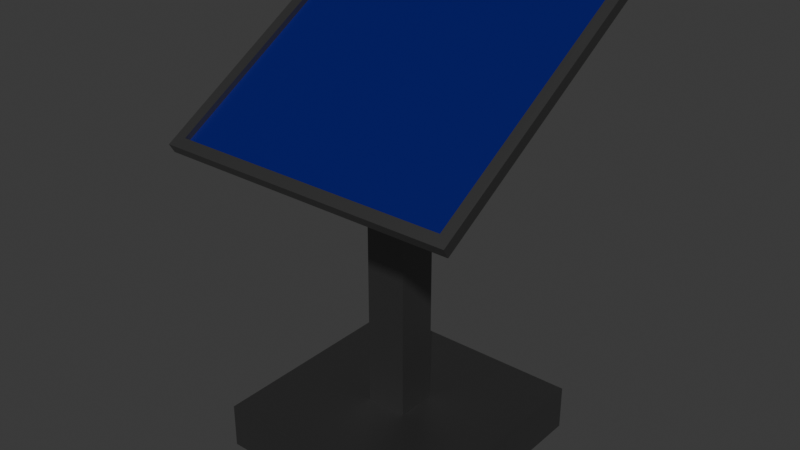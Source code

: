 # Source: Console.blend  (saved by Blender 4.5.90; exported with 4.5.12 LTS)
import bpy
from mathutils import Matrix  # noqa: F401  (used for matrix-valued properties, if any)

bpy.ops.wm.read_factory_settings(use_empty=True)
scene = bpy.context.scene
scene.name = 'Scene'

# ---- collections
col_collection = bpy.data.collections.new('Collection'); scene.collection.children.link(col_collection)

# ---- materials (node trees are filled in below, after node groups)
mat_material = bpy.data.materials.new('Material')
mat_material.alpha_threshold = 0.0
mat_material.roughness = 0.5
mat_material.line_color = (0.0, 0.0, 0.0, 1.0)
mat_material_001 = bpy.data.materials.new('Material.001')

# ---- material node trees
mat_material.use_nodes = True; mat_material.node_tree.nodes.clear()
_N = mat_material.node_tree.nodes; _L = mat_material.node_tree.links
n0 = _N.new('ShaderNodeOutputMaterial'); n0.name = 'Material Output'; n0.location = (200, 100)
n1 = _N.new('ShaderNodeBsdfPrincipled'); n1.name = 'Principled BSDF'; n1.location = (-200, 100)
n1.inputs[0].default_value = (0.2025, 0.2025, 0.2025, 1.0)
n1.inputs[1].default_value = 1.0
n1.inputs[3].default_value = 1.45
_L.new(n1.outputs[0], n0.inputs[0])
n0.is_active_output = True
mat_material_001.use_nodes = True; mat_material_001.node_tree.nodes.clear()
_N = mat_material_001.node_tree.nodes; _L = mat_material_001.node_tree.links
n0 = _N.new('ShaderNodeBsdfPrincipled'); n0.name = 'Principled BSDF'; n0.location = (-200, 100)
n0.inputs[0].default_value = (0.0, 0.00139, 0.141, 1.0)
n1 = _N.new('ShaderNodeOutputMaterial'); n1.name = 'Material Output'; n1.location = (200, 100)
_L.new(n0.outputs[0], n1.inputs[0])
n1.is_active_output = True

# ---- world
world_world = bpy.data.worlds.new('World'); scene.world = world_world
world_world.use_nodes = True; world_world.node_tree.nodes.clear()
_N = world_world.node_tree.nodes; _L = world_world.node_tree.links
n0 = _N.new('ShaderNodeOutputWorld'); n0.name = 'World Output'; n0.location = (200, 100)
n1 = _N.new('ShaderNodeBackground'); n1.name = 'Background'; n1.location = (-200, 100)
n1.inputs[0].default_value = (0.05088, 0.05088, 0.05088, 1.0)
_L.new(n1.outputs[0], n0.inputs[0])
n0.is_active_output = True
world_world.color = (0.05088, 0.05088, 0.05088)
world_world.sun_shadow_jitter_overblur = 0.0

# ---- meshes
me_cube = bpy.data.meshes.new('Cube')
me_cube.from_pydata([(0.1811, 0.1811, 0.3416), (1.0, 1.0, -0.05566), (0.1811, -0.1811, 0.3416), (1.0, -1.0, -0.05566), (-0.1811, 0.1811, 0.3416), (-1.0, 1.0, -0.05566), (-0.1811, -0.1811, 0.3416), (-1.0, -1.0, -0.05566), (1.0, -1.0, 0.3416), (-1.0, -1.0, 0.3416), (1.0, 1.0, 0.3416), (-1.0, 1.0, 0.3416), (0.1811, -0.1811, 3.047), (-0.1811, -0.1811, 3.047), (0.1811, 0.1811, 3.047), (-0.1811, 0.1811, 3.047), (1.316, -1.107, 2.634), (-1.316, -1.107, 2.634), (1.316, 1.154, 3.984), (-1.316, 1.154, 3.984), (1.22, -1.071, 2.762), (-1.22, -1.071, 2.762), (1.22, 1.024, 4.013), (-1.22, 1.024, 4.013), (1.316, -1.154, 2.713), (-1.316, -1.154, 2.713), (1.316, 1.107, 4.062), (-1.316, 1.107, 4.062), (1.22, -1.046, 2.72), (-1.22, -1.046, 2.72), (1.22, 1.049, 3.971), (-1.22, 1.049, 3.971)], [], [(4, 6, 13, 15), (3, 8, 9, 7), (7, 9, 11, 5), (5, 1, 3, 7), (1, 10, 8, 3), (5, 11, 10, 1), (2, 6, 9, 8), (0, 2, 8, 10), (6, 4, 11, 9), (4, 0, 10, 11), (13, 12, 16, 17), (6, 2, 12, 13), (0, 4, 15, 14), (2, 0, 14, 12), (18, 19, 27, 26), (14, 15, 19, 18), (12, 14, 18, 16), (15, 13, 17, 19), (23, 21, 29, 31), (16, 18, 26, 24), (19, 17, 25, 27), (17, 16, 24, 25), (20, 21, 25, 24), (22, 20, 24, 26), (21, 23, 27, 25), (23, 22, 26, 27), (30, 31, 29, 28), (21, 20, 28, 29), (22, 23, 31, 30), (20, 22, 30, 28)])
me_cube.polygons.foreach_set('material_index', [0, 0, 0, 0, 0, 0, 0, 0, 0, 0, 0, 0, 0, 0, 0, 0, 0, 0, 0, 0, 0, 0, 0, 0, 0, 0, 1, 0, 0, 0])
_uv = me_cube.uv_layers.new(name='UVMap')
_uv.uv.foreach_set('vector', [0.7726, 0.6024, 0.7726, 0.6476, 0.7726, 0.6476, 0.7726, 0.6024, 0.375, 0.75, 0.625, 0.75, 0.625, 1.0, 0.375, 1.0, 0.375, 0.0, 0.625, 0.0, 0.625, 0.25, 0.375, 0.25, 0.125, 0.5, 0.375, 0.5, 0.375, 0.75, 0.125, 0.75, 0.375, 0.5, 0.625, 0.5, 0.625, 0.75, 0.375, 0.75, 0.375, 0.25, 0.625, 0.25, 0.625, 0.5, 0.375, 0.5, 0.7274, 0.6476, 0.7726, 0.6476, 0.875, 0.75, 0.625, 0.75, 0.7274, 0.6024, 0.7274, 0.6476, 0.625, 0.75, 0.625, 0.5, 0.7726, 0.6476, 0.7726, 0.6024, 0.875, 0.5, 0.875, 0.75, 0.7726, 0.6024, 0.7274, 0.6024, 0.625, 0.5, 0.875, 0.5, 0.7726, 0.6476, 0.7274, 0.6476, 0.7274, 0.6476, 0.7726, 0.6476, 0.7726, 0.6476, 0.7274, 0.6476, 0.7274, 0.6476, 0.7726, 0.6476, 0.7274, 0.6024, 0.7726, 0.6024, 0.7726, 0.6024, 0.7274, 0.6024, 0.7274, 0.6476, 0.7274, 0.6024, 0.7274, 0.6024, 0.7274, 0.6476, 0.7274, 0.6024, 0.7726, 0.6024, 0.7726, 0.6024, 0.7274, 0.6024, 0.7274, 0.6024, 0.7726, 0.6024, 0.7726, 0.6024, 0.7274, 0.6024, 0.7274, 0.6476, 0.7274, 0.6024, 0.7274, 0.6024, 0.7274, 0.6476, 0.7726, 0.6024, 0.7726, 0.6476, 0.7726, 0.6476, 0.7726, 0.6024, 0.771, 0.604, 0.771, 0.646, 0.771, 0.646, 0.771, 0.604, 0.7274, 0.6476, 0.7274, 0.6024, 0.7274, 0.6024, 0.7274, 0.6476, 0.7726, 0.6024, 0.7726, 0.6476, 0.7726, 0.6476, 0.7726, 0.6024, 0.7726, 0.6476, 0.7274, 0.6476, 0.7274, 0.6476, 0.7726, 0.6476, 0.729, 0.646, 0.771, 0.646, 0.7726, 0.6476, 0.7274, 0.6476, 0.729, 0.604, 0.729, 0.646, 0.7274, 0.6476, 0.7274, 0.6024, 0.771, 0.646, 0.771, 0.604, 0.7726, 0.6024, 0.7726, 0.6476, 0.771, 0.604, 0.729, 0.604, 0.7274, 0.6024, 0.7726, 0.6024, 0.729, 0.604, 0.771, 0.604, 0.771, 0.646, 0.729, 0.646, 0.771, 0.646, 0.729, 0.646, 0.729, 0.646, 0.771, 0.646, 0.729, 0.604, 0.771, 0.604, 0.771, 0.604, 0.729, 0.604, 0.729, 0.646, 0.729, 0.604, 0.729, 0.604, 0.729, 0.646])
me_cube.materials.append(mat_material)
me_cube.materials.append(mat_material_001)
me_cube.use_mirror_vertex_groups = False
me_cube.update()

# ---- objects
ob_cube = bpy.data.objects.new('Cube', me_cube)

# ---- transforms, parenting, visibility, modifiers, constraints
ob_cube.location = (0.0, 0.0, 0.0)
ob_cube.lock_rotations_4d = False
ob_cube.empty_display_type = 'ARROWS'
ob_cube.lineart.crease_threshold = 0.0

# ---- collection membership
col_collection.objects.link(ob_cube)

# ---- scene / render settings (as saved in the file)
scene.frame_start = 1; scene.frame_end = 250; scene.frame_set(24)
scene.render.engine = 'BLENDER_EEVEE_NEXT'
bpy.context.view_layer.update()

# ---- added for rendering (the .blend has no active camera and no usable light): camera, sun
cam_auto = bpy.data.cameras.new('AutoCamera')
cam_auto.lens = 50.0
cam_auto.sensor_width = 36.0
cam_auto.clip_end = 1000.0
ob_auto_camera = bpy.data.objects.new('AutoCamera', cam_auto)
scene.collection.objects.link(ob_auto_camera)
ob_auto_camera.location = (5.00068, -6.00082, 6.00386)
ob_auto_camera.rotation_euler = (1.09748, -7.21219e-08, 0.694738)
scene.camera = ob_auto_camera
light_auto_sun = bpy.data.lights.new('AutoSun', 'SUN')
light_auto_sun.energy = 3.0
light_auto_sun.angle = 0.0523599
ob_auto_sun = bpy.data.objects.new('AutoSun', light_auto_sun)
scene.collection.objects.link(ob_auto_sun)
ob_auto_sun.rotation_euler = (0.872665, 0.174533, 0.523599)
bpy.context.view_layer.update()
